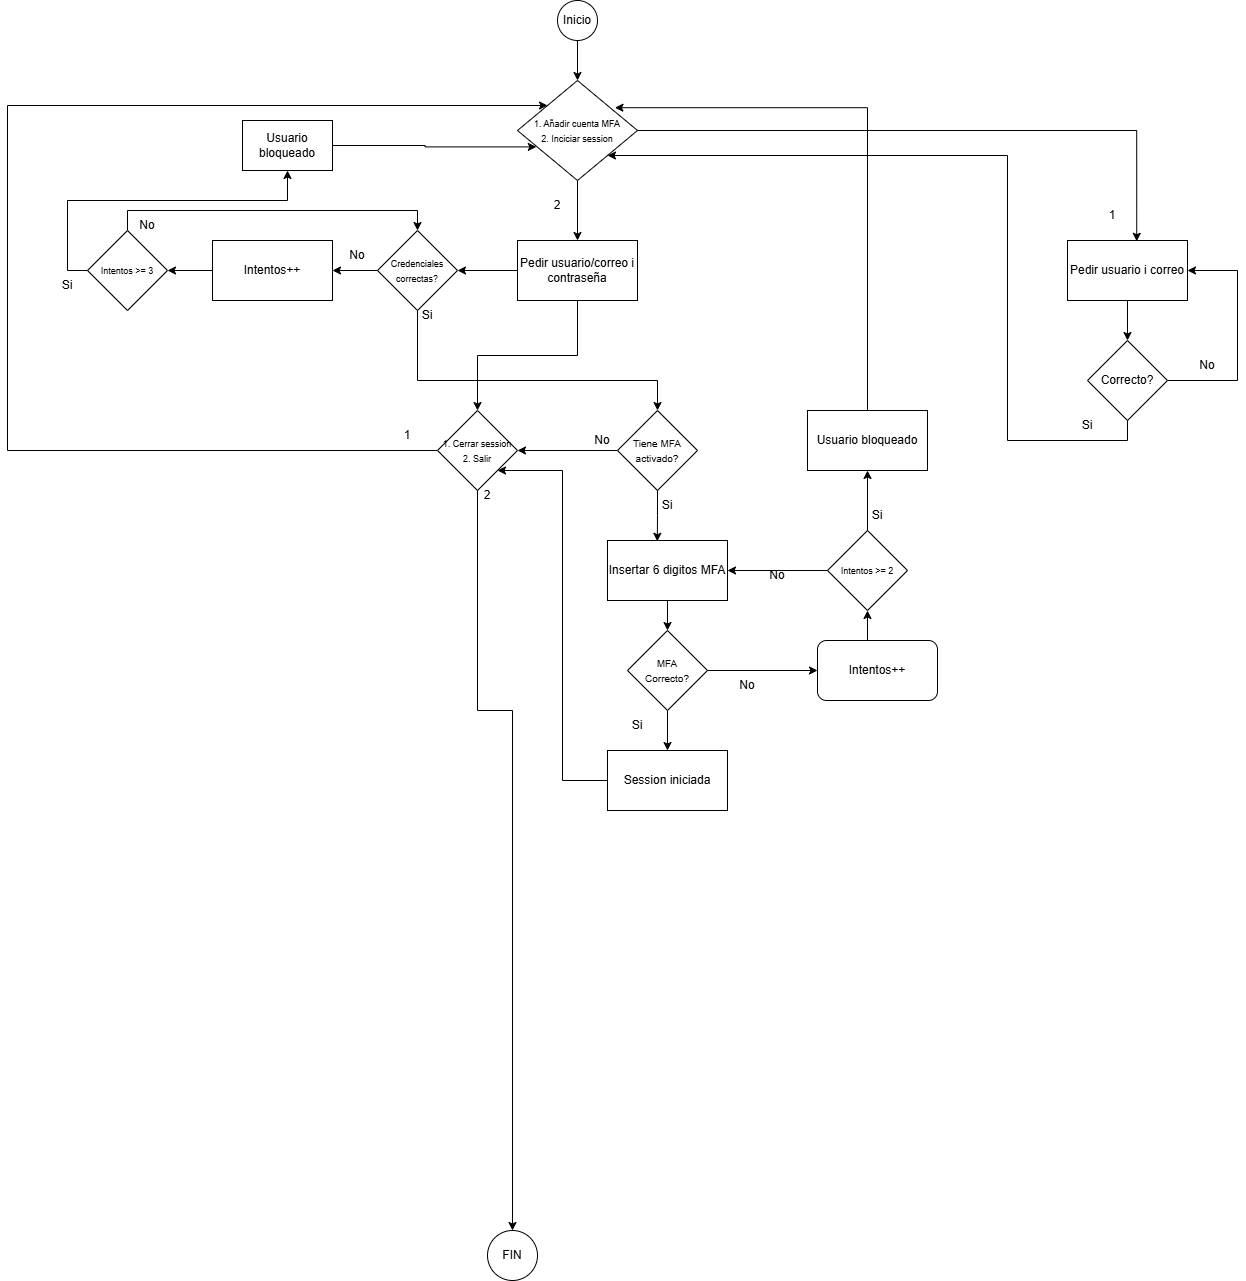

The diagram above was exported from draw.io. Its source (the exported page's mxGraphModel, read from the mxfile embedded in the PNG):
<mxGraphModel dx="1869" dy="529" grid="1" gridSize="10" guides="1" tooltips="1" connect="1" arrows="1" fold="1" page="1" pageScale="1" pageWidth="827" pageHeight="1169" math="0" shadow="0">
  <root>
    <mxCell id="0" />
    <mxCell id="1" parent="0" />
    <mxCell id="-CUhPX9_tV6s55CiTnMa-9" edge="1" parent="1" source="-CUhPX9_tV6s55CiTnMa-1" style="edgeStyle=orthogonalEdgeStyle;rounded=0;orthogonalLoop=1;jettySize=auto;html=1;exitX=0.5;exitY=1;exitDx=0;exitDy=0;entryX=0.5;entryY=0;entryDx=0;entryDy=0;" target="-CUhPX9_tV6s55CiTnMa-3">
      <mxGeometry relative="1" as="geometry" />
    </mxCell>
    <mxCell id="-CUhPX9_tV6s55CiTnMa-1" parent="1" style="ellipse;whiteSpace=wrap;html=1;" value="Inicio" vertex="1">
      <mxGeometry height="40" width="40" x="330" y="30" as="geometry" />
    </mxCell>
    <mxCell id="-CUhPX9_tV6s55CiTnMa-13" edge="1" parent="1" source="-CUhPX9_tV6s55CiTnMa-2" style="edgeStyle=orthogonalEdgeStyle;rounded=0;orthogonalLoop=1;jettySize=auto;html=1;exitX=0;exitY=0.5;exitDx=0;exitDy=0;entryX=1;entryY=0.5;entryDx=0;entryDy=0;" target="-CUhPX9_tV6s55CiTnMa-12">
      <mxGeometry relative="1" as="geometry" />
    </mxCell>
    <mxCell id="-CUhPX9_tV6s55CiTnMa-19" edge="1" parent="1" source="-CUhPX9_tV6s55CiTnMa-2" style="edgeStyle=orthogonalEdgeStyle;rounded=0;orthogonalLoop=1;jettySize=auto;html=1;exitX=0.5;exitY=1;exitDx=0;exitDy=0;entryX=0.5;entryY=0;entryDx=0;entryDy=0;" target="-CUhPX9_tV6s55CiTnMa-5">
      <mxGeometry relative="1" as="geometry" />
    </mxCell>
    <mxCell id="-CUhPX9_tV6s55CiTnMa-2" parent="1" style="rounded=0;whiteSpace=wrap;html=1;" value="Pedir usuario/correo i contraseña" vertex="1">
      <mxGeometry height="60" width="120" x="290" y="270" as="geometry" />
    </mxCell>
    <mxCell id="-CUhPX9_tV6s55CiTnMa-10" edge="1" parent="1" source="-CUhPX9_tV6s55CiTnMa-3" style="edgeStyle=orthogonalEdgeStyle;rounded=0;orthogonalLoop=1;jettySize=auto;html=1;exitX=0.5;exitY=1;exitDx=0;exitDy=0;entryX=0.5;entryY=0;entryDx=0;entryDy=0;" target="-CUhPX9_tV6s55CiTnMa-2">
      <mxGeometry relative="1" as="geometry" />
    </mxCell>
    <mxCell id="-CUhPX9_tV6s55CiTnMa-3" parent="1" style="rhombus;whiteSpace=wrap;html=1;" value="&lt;font style=&quot;font-size: 9px;&quot;&gt;1. Añadir cuenta MFA&lt;/font&gt;&lt;div&gt;&lt;font style=&quot;font-size: 9px;&quot;&gt;2. Inciciar session&lt;/font&gt;&lt;/div&gt;" vertex="1">
      <mxGeometry height="100" width="120" x="290" y="110" as="geometry" />
    </mxCell>
    <mxCell id="-CUhPX9_tV6s55CiTnMa-15" edge="1" parent="1" source="-CUhPX9_tV6s55CiTnMa-4" style="edgeStyle=orthogonalEdgeStyle;rounded=0;orthogonalLoop=1;jettySize=auto;html=1;exitX=0.5;exitY=0;exitDx=0;exitDy=0;entryX=0.5;entryY=0;entryDx=0;entryDy=0;" target="-CUhPX9_tV6s55CiTnMa-12">
      <mxGeometry relative="1" as="geometry" />
    </mxCell>
    <mxCell id="-CUhPX9_tV6s55CiTnMa-17" edge="1" parent="1" source="-CUhPX9_tV6s55CiTnMa-4" style="edgeStyle=orthogonalEdgeStyle;rounded=0;orthogonalLoop=1;jettySize=auto;html=1;exitX=0;exitY=0.5;exitDx=0;exitDy=0;entryX=0.5;entryY=1;entryDx=0;entryDy=0;" target="-CUhPX9_tV6s55CiTnMa-16">
      <mxGeometry relative="1" as="geometry" />
    </mxCell>
    <mxCell id="-CUhPX9_tV6s55CiTnMa-4" parent="1" style="rhombus;whiteSpace=wrap;html=1;" value="&lt;font style=&quot;font-size: 9px;&quot;&gt;Intentos &amp;gt;= 3&lt;/font&gt;" vertex="1">
      <mxGeometry height="80" width="80" x="-140" y="260" as="geometry" />
    </mxCell>
    <mxCell id="-CUhPX9_tV6s55CiTnMa-21" edge="1" parent="1" source="-CUhPX9_tV6s55CiTnMa-5" style="edgeStyle=orthogonalEdgeStyle;rounded=0;orthogonalLoop=1;jettySize=auto;html=1;exitX=0.5;exitY=1;exitDx=0;exitDy=0;entryX=0.5;entryY=0;entryDx=0;entryDy=0;" target="-CUhPX9_tV6s55CiTnMa-20">
      <mxGeometry relative="1" as="geometry">
        <Array as="points">
          <mxPoint x="250" y="740" />
        </Array>
      </mxGeometry>
    </mxCell>
    <mxCell id="-CUhPX9_tV6s55CiTnMa-61" edge="1" parent="1" source="-CUhPX9_tV6s55CiTnMa-5" style="edgeStyle=orthogonalEdgeStyle;rounded=0;orthogonalLoop=1;jettySize=auto;html=1;exitX=0;exitY=0.5;exitDx=0;exitDy=0;entryX=0;entryY=0;entryDx=0;entryDy=0;" target="-CUhPX9_tV6s55CiTnMa-3">
      <mxGeometry relative="1" as="geometry">
        <Array as="points">
          <mxPoint x="-220" y="480" />
          <mxPoint x="-220" y="135" />
        </Array>
      </mxGeometry>
    </mxCell>
    <mxCell id="-CUhPX9_tV6s55CiTnMa-5" parent="1" style="rhombus;whiteSpace=wrap;html=1;" value="&lt;font style=&quot;font-size: 9px;&quot;&gt;1. Cerrar session&lt;/font&gt;&lt;div&gt;&lt;font style=&quot;font-size: 9px;&quot;&gt;2. Salir&lt;/font&gt;&lt;/div&gt;" vertex="1">
      <mxGeometry height="80" width="80" x="210" y="440" as="geometry" />
    </mxCell>
    <mxCell id="-CUhPX9_tV6s55CiTnMa-43" edge="1" parent="1" source="-CUhPX9_tV6s55CiTnMa-6" style="edgeStyle=orthogonalEdgeStyle;rounded=0;orthogonalLoop=1;jettySize=auto;html=1;exitX=0.5;exitY=1;exitDx=0;exitDy=0;entryX=0.5;entryY=0;entryDx=0;entryDy=0;" target="-CUhPX9_tV6s55CiTnMa-42">
      <mxGeometry relative="1" as="geometry" />
    </mxCell>
    <mxCell id="-CUhPX9_tV6s55CiTnMa-6" parent="1" style="rounded=0;whiteSpace=wrap;html=1;" value="Pedir usuario i correo" vertex="1">
      <mxGeometry height="60" width="120" x="840" y="270" as="geometry" />
    </mxCell>
    <mxCell id="-CUhPX9_tV6s55CiTnMa-59" edge="1" parent="1" source="-CUhPX9_tV6s55CiTnMa-7" style="edgeStyle=orthogonalEdgeStyle;rounded=0;orthogonalLoop=1;jettySize=auto;html=1;exitX=0;exitY=0.5;exitDx=0;exitDy=0;entryX=1;entryY=0.5;entryDx=0;entryDy=0;" target="-CUhPX9_tV6s55CiTnMa-5">
      <mxGeometry relative="1" as="geometry" />
    </mxCell>
    <mxCell id="-CUhPX9_tV6s55CiTnMa-7" parent="1" style="rhombus;whiteSpace=wrap;html=1;" value="&lt;font size=&quot;1&quot;&gt;Tiene MFA activado?&lt;/font&gt;" vertex="1">
      <mxGeometry height="80" width="80" x="390" y="440" as="geometry" />
    </mxCell>
    <mxCell id="-CUhPX9_tV6s55CiTnMa-31" edge="1" parent="1" source="-CUhPX9_tV6s55CiTnMa-8" style="edgeStyle=orthogonalEdgeStyle;rounded=0;orthogonalLoop=1;jettySize=auto;html=1;exitX=0;exitY=0.5;exitDx=0;exitDy=0;" target="-CUhPX9_tV6s55CiTnMa-23">
      <mxGeometry relative="1" as="geometry" />
    </mxCell>
    <mxCell id="-CUhPX9_tV6s55CiTnMa-34" edge="1" parent="1" source="-CUhPX9_tV6s55CiTnMa-8" style="edgeStyle=orthogonalEdgeStyle;rounded=0;orthogonalLoop=1;jettySize=auto;html=1;exitX=0.5;exitY=0;exitDx=0;exitDy=0;entryX=0.5;entryY=1;entryDx=0;entryDy=0;" target="-CUhPX9_tV6s55CiTnMa-33">
      <mxGeometry relative="1" as="geometry" />
    </mxCell>
    <mxCell id="-CUhPX9_tV6s55CiTnMa-8" parent="1" style="rhombus;whiteSpace=wrap;html=1;" value="&lt;font style=&quot;font-size: 9px;&quot;&gt;Intentos &amp;gt;= 2&lt;/font&gt;" vertex="1">
      <mxGeometry height="80" width="80" x="600" y="560" as="geometry" />
    </mxCell>
    <mxCell id="-CUhPX9_tV6s55CiTnMa-11" edge="1" parent="1" source="-CUhPX9_tV6s55CiTnMa-3" style="edgeStyle=orthogonalEdgeStyle;rounded=0;orthogonalLoop=1;jettySize=auto;html=1;exitX=1;exitY=0.5;exitDx=0;exitDy=0;entryX=0.577;entryY=0.013;entryDx=0;entryDy=0;entryPerimeter=0;" target="-CUhPX9_tV6s55CiTnMa-6">
      <mxGeometry relative="1" as="geometry" />
    </mxCell>
    <mxCell id="-CUhPX9_tV6s55CiTnMa-22" edge="1" parent="1" source="-CUhPX9_tV6s55CiTnMa-12" style="edgeStyle=orthogonalEdgeStyle;rounded=0;orthogonalLoop=1;jettySize=auto;html=1;exitX=0.5;exitY=1;exitDx=0;exitDy=0;" target="-CUhPX9_tV6s55CiTnMa-7">
      <mxGeometry relative="1" as="geometry">
        <Array as="points">
          <mxPoint x="190" y="410" />
          <mxPoint x="430" y="410" />
        </Array>
      </mxGeometry>
    </mxCell>
    <mxCell id="-CUhPX9_tV6s55CiTnMa-25" edge="1" parent="1" source="-CUhPX9_tV6s55CiTnMa-12" style="edgeStyle=orthogonalEdgeStyle;rounded=0;orthogonalLoop=1;jettySize=auto;html=1;exitX=0;exitY=0.5;exitDx=0;exitDy=0;entryX=1;entryY=0.5;entryDx=0;entryDy=0;" target="-CUhPX9_tV6s55CiTnMa-24">
      <mxGeometry relative="1" as="geometry" />
    </mxCell>
    <mxCell id="-CUhPX9_tV6s55CiTnMa-12" parent="1" style="rhombus;whiteSpace=wrap;html=1;" value="&lt;font style=&quot;font-size: 9px;&quot;&gt;Credenciales correctas?&lt;/font&gt;" vertex="1">
      <mxGeometry height="80" width="80" x="150" y="260" as="geometry" />
    </mxCell>
    <mxCell id="-CUhPX9_tV6s55CiTnMa-18" edge="1" parent="1" source="-CUhPX9_tV6s55CiTnMa-16" style="edgeStyle=orthogonalEdgeStyle;rounded=0;orthogonalLoop=1;jettySize=auto;html=1;exitX=1;exitY=0.5;exitDx=0;exitDy=0;entryX=0.157;entryY=0.664;entryDx=0;entryDy=0;entryPerimeter=0;" target="-CUhPX9_tV6s55CiTnMa-3">
      <mxGeometry relative="1" as="geometry" />
    </mxCell>
    <mxCell id="-CUhPX9_tV6s55CiTnMa-16" parent="1" style="rounded=0;whiteSpace=wrap;html=1;" value="Usuario bloqueado" vertex="1">
      <mxGeometry height="50" width="90" x="15" y="150" as="geometry" />
    </mxCell>
    <mxCell id="-CUhPX9_tV6s55CiTnMa-20" parent="1" style="ellipse;whiteSpace=wrap;html=1;" value="FIN" vertex="1">
      <mxGeometry height="50" width="50" x="260" y="1260" as="geometry" />
    </mxCell>
    <mxCell id="-CUhPX9_tV6s55CiTnMa-36" edge="1" parent="1" source="-CUhPX9_tV6s55CiTnMa-23" style="edgeStyle=orthogonalEdgeStyle;rounded=0;orthogonalLoop=1;jettySize=auto;html=1;exitX=0.5;exitY=1;exitDx=0;exitDy=0;entryX=0.5;entryY=0;entryDx=0;entryDy=0;" target="-CUhPX9_tV6s55CiTnMa-27">
      <mxGeometry relative="1" as="geometry" />
    </mxCell>
    <mxCell id="-CUhPX9_tV6s55CiTnMa-23" parent="1" style="rounded=0;whiteSpace=wrap;html=1;" value="Insertar 6 digitos MFA" vertex="1">
      <mxGeometry height="60" width="120" x="380" y="570" as="geometry" />
    </mxCell>
    <mxCell id="-CUhPX9_tV6s55CiTnMa-26" edge="1" parent="1" source="-CUhPX9_tV6s55CiTnMa-24" style="edgeStyle=orthogonalEdgeStyle;rounded=0;orthogonalLoop=1;jettySize=auto;html=1;exitX=0;exitY=0.5;exitDx=0;exitDy=0;entryX=1;entryY=0.5;entryDx=0;entryDy=0;" target="-CUhPX9_tV6s55CiTnMa-4">
      <mxGeometry relative="1" as="geometry" />
    </mxCell>
    <mxCell id="-CUhPX9_tV6s55CiTnMa-24" parent="1" style="rounded=0;whiteSpace=wrap;html=1;" value="Intentos++" vertex="1">
      <mxGeometry height="60" width="120" x="-15" y="270" as="geometry" />
    </mxCell>
    <mxCell id="-CUhPX9_tV6s55CiTnMa-29" edge="1" parent="1" source="-CUhPX9_tV6s55CiTnMa-27" style="edgeStyle=orthogonalEdgeStyle;rounded=0;orthogonalLoop=1;jettySize=auto;html=1;exitX=1;exitY=0.5;exitDx=0;exitDy=0;entryX=0;entryY=0.5;entryDx=0;entryDy=0;" target="-CUhPX9_tV6s55CiTnMa-28">
      <mxGeometry relative="1" as="geometry" />
    </mxCell>
    <mxCell id="-CUhPX9_tV6s55CiTnMa-38" edge="1" parent="1" source="-CUhPX9_tV6s55CiTnMa-27" style="edgeStyle=orthogonalEdgeStyle;rounded=0;orthogonalLoop=1;jettySize=auto;html=1;exitX=0.5;exitY=1;exitDx=0;exitDy=0;entryX=0.5;entryY=0;entryDx=0;entryDy=0;" target="-CUhPX9_tV6s55CiTnMa-37">
      <mxGeometry relative="1" as="geometry" />
    </mxCell>
    <mxCell id="-CUhPX9_tV6s55CiTnMa-27" parent="1" style="rhombus;whiteSpace=wrap;html=1;" value="&lt;font size=&quot;1&quot;&gt;MFA&lt;/font&gt;&lt;div&gt;&lt;font size=&quot;1&quot;&gt;Correcto?&lt;/font&gt;&lt;/div&gt;" vertex="1">
      <mxGeometry height="80" width="80" x="400" y="660" as="geometry" />
    </mxCell>
    <mxCell id="-CUhPX9_tV6s55CiTnMa-30" edge="1" parent="1" source="-CUhPX9_tV6s55CiTnMa-28" style="edgeStyle=orthogonalEdgeStyle;rounded=0;orthogonalLoop=1;jettySize=auto;html=1;exitX=0.5;exitY=0;exitDx=0;exitDy=0;entryX=0.5;entryY=1;entryDx=0;entryDy=0;" target="-CUhPX9_tV6s55CiTnMa-8">
      <mxGeometry relative="1" as="geometry" />
    </mxCell>
    <mxCell id="-CUhPX9_tV6s55CiTnMa-28" parent="1" style="rounded=1;whiteSpace=wrap;html=1;" value="Intentos++" vertex="1">
      <mxGeometry height="60" width="120" x="590" y="670" as="geometry" />
    </mxCell>
    <mxCell id="-CUhPX9_tV6s55CiTnMa-32" edge="1" parent="1" source="-CUhPX9_tV6s55CiTnMa-7" style="edgeStyle=orthogonalEdgeStyle;rounded=0;orthogonalLoop=1;jettySize=auto;html=1;exitX=0.5;exitY=1;exitDx=0;exitDy=0;entryX=0.415;entryY=0.013;entryDx=0;entryDy=0;entryPerimeter=0;" target="-CUhPX9_tV6s55CiTnMa-23">
      <mxGeometry relative="1" as="geometry" />
    </mxCell>
    <mxCell id="-CUhPX9_tV6s55CiTnMa-33" parent="1" style="rounded=0;whiteSpace=wrap;html=1;" value="Usuario bloqueado" vertex="1">
      <mxGeometry height="60" width="120" x="580" y="440" as="geometry" />
    </mxCell>
    <mxCell id="-CUhPX9_tV6s55CiTnMa-35" edge="1" parent="1" source="-CUhPX9_tV6s55CiTnMa-33" style="edgeStyle=orthogonalEdgeStyle;rounded=0;orthogonalLoop=1;jettySize=auto;html=1;exitX=0.5;exitY=0;exitDx=0;exitDy=0;entryX=0.812;entryY=0.272;entryDx=0;entryDy=0;entryPerimeter=0;" target="-CUhPX9_tV6s55CiTnMa-3">
      <mxGeometry relative="1" as="geometry">
        <Array as="points">
          <mxPoint x="640" y="137" />
        </Array>
      </mxGeometry>
    </mxCell>
    <mxCell id="-CUhPX9_tV6s55CiTnMa-39" edge="1" parent="1" source="-CUhPX9_tV6s55CiTnMa-37" style="edgeStyle=orthogonalEdgeStyle;rounded=0;orthogonalLoop=1;jettySize=auto;html=1;exitX=0;exitY=0.5;exitDx=0;exitDy=0;entryX=1;entryY=1;entryDx=0;entryDy=0;" target="-CUhPX9_tV6s55CiTnMa-5">
      <mxGeometry relative="1" as="geometry">
        <Array as="points">
          <mxPoint x="335" y="810" />
          <mxPoint x="335" y="500" />
        </Array>
      </mxGeometry>
    </mxCell>
    <mxCell id="-CUhPX9_tV6s55CiTnMa-37" parent="1" style="rounded=0;whiteSpace=wrap;html=1;" value="Session iniciada" vertex="1">
      <mxGeometry height="60" width="120" x="380" y="780" as="geometry" />
    </mxCell>
    <mxCell id="-CUhPX9_tV6s55CiTnMa-40" parent="1" style="text;html=1;whiteSpace=wrap;strokeColor=none;fillColor=none;align=center;verticalAlign=middle;rounded=0;autosize=1;resizable=0;" value="2" vertex="1">
      <mxGeometry height="30" width="30" x="315" y="220" as="geometry" />
    </mxCell>
    <mxCell id="-CUhPX9_tV6s55CiTnMa-41" parent="1" style="text;html=1;whiteSpace=wrap;strokeColor=none;fillColor=none;align=center;verticalAlign=middle;rounded=0;autosize=1;resizable=0;" value="1" vertex="1">
      <mxGeometry height="30" width="30" x="870" y="230" as="geometry" />
    </mxCell>
    <mxCell id="-CUhPX9_tV6s55CiTnMa-44" edge="1" parent="1" source="-CUhPX9_tV6s55CiTnMa-42" style="edgeStyle=orthogonalEdgeStyle;rounded=0;orthogonalLoop=1;jettySize=auto;html=1;exitX=1;exitY=0.5;exitDx=0;exitDy=0;entryX=1;entryY=0.5;entryDx=0;entryDy=0;" target="-CUhPX9_tV6s55CiTnMa-6">
      <mxGeometry relative="1" as="geometry">
        <Array as="points">
          <mxPoint x="1010" y="410" />
          <mxPoint x="1010" y="300" />
        </Array>
      </mxGeometry>
    </mxCell>
    <mxCell id="-CUhPX9_tV6s55CiTnMa-45" edge="1" parent="1" source="-CUhPX9_tV6s55CiTnMa-42" style="edgeStyle=orthogonalEdgeStyle;rounded=0;orthogonalLoop=1;jettySize=auto;html=1;exitX=0.5;exitY=1;exitDx=0;exitDy=0;entryX=1;entryY=1;entryDx=0;entryDy=0;" target="-CUhPX9_tV6s55CiTnMa-3">
      <mxGeometry relative="1" as="geometry">
        <Array as="points">
          <mxPoint x="900" y="470" />
          <mxPoint x="780" y="470" />
          <mxPoint x="780" y="185" />
        </Array>
      </mxGeometry>
    </mxCell>
    <mxCell id="-CUhPX9_tV6s55CiTnMa-42" parent="1" style="rhombus;whiteSpace=wrap;html=1;" value="Correcto?" vertex="1">
      <mxGeometry height="80" width="80" x="860" y="370" as="geometry" />
    </mxCell>
    <mxCell id="-CUhPX9_tV6s55CiTnMa-46" parent="1" style="text;html=1;whiteSpace=wrap;strokeColor=none;fillColor=none;align=center;verticalAlign=middle;rounded=0;autosize=1;resizable=0;" value="Si" vertex="1">
      <mxGeometry height="30" width="30" x="845" y="440" as="geometry" />
    </mxCell>
    <mxCell id="-CUhPX9_tV6s55CiTnMa-48" parent="1" style="text;html=1;whiteSpace=wrap;strokeColor=none;fillColor=none;align=center;verticalAlign=middle;rounded=0;autosize=1;resizable=0;" value="No" vertex="1">
      <mxGeometry height="30" width="40" x="960" y="380" as="geometry" />
    </mxCell>
    <mxCell id="-CUhPX9_tV6s55CiTnMa-49" parent="1" style="text;html=1;whiteSpace=wrap;strokeColor=none;fillColor=none;align=center;verticalAlign=middle;rounded=0;autosize=1;resizable=0;" value="Si" vertex="1">
      <mxGeometry height="30" width="30" x="635" y="530" as="geometry" />
    </mxCell>
    <mxCell id="-CUhPX9_tV6s55CiTnMa-50" parent="1" style="text;html=1;whiteSpace=wrap;strokeColor=none;fillColor=none;align=center;verticalAlign=middle;rounded=0;autosize=1;resizable=0;" value="No" vertex="1">
      <mxGeometry height="30" width="40" x="530" y="590" as="geometry" />
    </mxCell>
    <mxCell id="-CUhPX9_tV6s55CiTnMa-51" parent="1" style="text;html=1;whiteSpace=wrap;strokeColor=none;fillColor=none;align=center;verticalAlign=middle;rounded=0;autosize=1;resizable=0;" value="No" vertex="1">
      <mxGeometry height="30" width="40" x="500" y="700" as="geometry" />
    </mxCell>
    <mxCell id="-CUhPX9_tV6s55CiTnMa-52" parent="1" style="text;html=1;whiteSpace=wrap;strokeColor=none;fillColor=none;align=center;verticalAlign=middle;rounded=0;autosize=1;resizable=0;" value="Si" vertex="1">
      <mxGeometry height="30" width="30" x="395" y="740" as="geometry" />
    </mxCell>
    <mxCell id="-CUhPX9_tV6s55CiTnMa-53" parent="1" style="text;html=1;whiteSpace=wrap;strokeColor=none;fillColor=none;align=center;verticalAlign=middle;rounded=0;autosize=1;resizable=0;" value="2" vertex="1">
      <mxGeometry height="30" width="30" x="245" y="510" as="geometry" />
    </mxCell>
    <mxCell id="-CUhPX9_tV6s55CiTnMa-54" parent="1" style="text;html=1;whiteSpace=wrap;strokeColor=none;fillColor=none;align=center;verticalAlign=middle;rounded=0;autosize=1;resizable=0;" value="No" vertex="1">
      <mxGeometry height="30" width="40" x="110" y="270" as="geometry" />
    </mxCell>
    <mxCell id="-CUhPX9_tV6s55CiTnMa-55" parent="1" style="text;html=1;whiteSpace=wrap;strokeColor=none;fillColor=none;align=center;verticalAlign=middle;rounded=0;autosize=1;resizable=0;" value="Si" vertex="1">
      <mxGeometry height="30" width="30" x="185" y="330" as="geometry" />
    </mxCell>
    <mxCell id="-CUhPX9_tV6s55CiTnMa-56" parent="1" style="text;html=1;whiteSpace=wrap;strokeColor=none;fillColor=none;align=center;verticalAlign=middle;rounded=0;autosize=1;resizable=0;" value="No" vertex="1">
      <mxGeometry height="30" width="40" x="-100" y="240" as="geometry" />
    </mxCell>
    <mxCell id="-CUhPX9_tV6s55CiTnMa-57" parent="1" style="text;html=1;whiteSpace=wrap;strokeColor=none;fillColor=none;align=center;verticalAlign=middle;rounded=0;autosize=1;resizable=0;" value="Si" vertex="1">
      <mxGeometry height="30" width="30" x="-175" y="300" as="geometry" />
    </mxCell>
    <mxCell id="-CUhPX9_tV6s55CiTnMa-58" parent="1" style="text;html=1;whiteSpace=wrap;strokeColor=none;fillColor=none;align=center;verticalAlign=middle;rounded=0;autosize=1;resizable=0;" value="Si" vertex="1">
      <mxGeometry height="30" width="30" x="425" y="520" as="geometry" />
    </mxCell>
    <mxCell id="-CUhPX9_tV6s55CiTnMa-60" parent="1" style="text;html=1;whiteSpace=wrap;strokeColor=none;fillColor=none;align=center;verticalAlign=middle;rounded=0;autosize=1;resizable=0;" value="No" vertex="1">
      <mxGeometry height="30" width="40" x="355" y="455" as="geometry" />
    </mxCell>
    <mxCell id="-CUhPX9_tV6s55CiTnMa-62" parent="1" style="text;html=1;whiteSpace=wrap;strokeColor=none;fillColor=none;align=center;verticalAlign=middle;rounded=0;autosize=1;resizable=0;" value="1" vertex="1">
      <mxGeometry height="30" width="30" x="165" y="450" as="geometry" />
    </mxCell>
  </root>
</mxGraphModel>